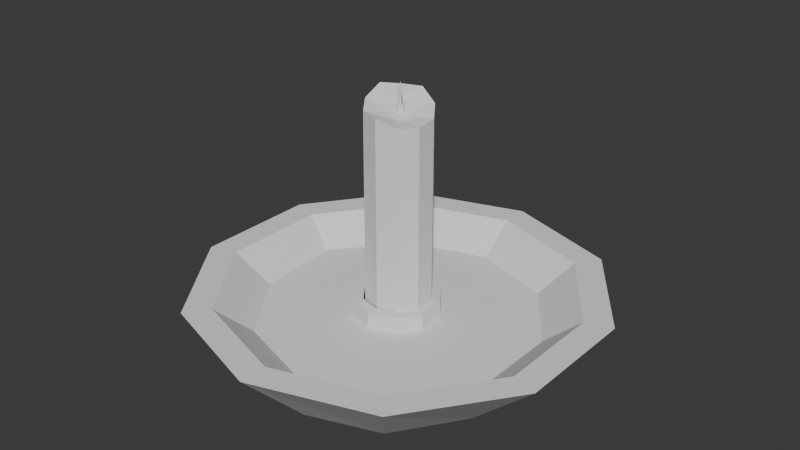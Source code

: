 # Source: Candle.blend  (saved by Blender 4.1.24; exported with 4.5.12 LTS)
import bpy
from mathutils import Matrix  # noqa: F401  (used for matrix-valued properties, if any)

bpy.ops.wm.read_factory_settings(use_empty=True)
scene = bpy.context.scene
scene.name = 'Scene'

# ---- collections
col_collection = bpy.data.collections.new('Collection'); scene.collection.children.link(col_collection)

# ---- world
world_world = bpy.data.worlds.new('World'); scene.world = world_world
world_world.use_nodes = True; world_world.node_tree.nodes.clear()
_N = world_world.node_tree.nodes; _L = world_world.node_tree.links
n0 = _N.new('ShaderNodeOutputWorld'); n0.name = 'World Output'; n0.location = (300, 300)
n1 = _N.new('ShaderNodeBackground'); n1.name = 'Background'; n1.location = (10, 300)
n1.inputs[0].default_value = (0.05088, 0.05088, 0.05088, 1.0)
_L.new(n1.outputs[0], n0.inputs[0])
n0.is_active_output = True
world_world.color = (0.05088, 0.05088, 0.05088)
world_world.use_sun_shadow = False
world_world.sun_shadow_jitter_overblur = 0.0

# ---- meshes
me_cylinder_001 = bpy.data.meshes.new('Cylinder.001')
me_cylinder_001.from_pydata([(0.0004534, 0.586, 1.054), (0.001519, 0.6172, 1.253), (0.3199, 0.4747, 1.054), (0.3638, 0.4994, 1.253), (0.5201, 0.1816, 1.054), (0.5877, 0.1909, 1.253), (0.5201, -0.1816, 1.054), (0.5877, -0.1904, 1.253), (0.3199, -0.4746, 1.054), (0.3638, -0.4989, 1.253), (0.0004538, -0.5859, 1.054), (0.001519, -0.6168, 1.253), (-0.3191, -0.4746, 1.054), (-0.3608, -0.4989, 1.253), (-0.5194, -0.1816, 1.054), (-0.5847, -0.1904, 1.253), (-0.5194, 0.1816, 1.054), (-0.6104, 0.1991, 1.253), (-0.3192, 0.4747, 1.054), (-0.3608, 0.4994, 1.253), (0.5305, 0.7283, 1.381), (0.001519, 0.9002, 1.381), (0.8575, 0.2783, 1.381), (0.8575, -0.2779, 1.381), (0.5305, -0.7279, 1.381), (0.001519, -0.8998, 1.381), (-0.5275, -0.7279, 1.381), (-0.8544, -0.2779, 1.381), (-0.8544, 0.2783, 1.381), (-0.5275, 0.7283, 1.381), (0.4576, 0.628, 1.381), (0.001519, 0.7762, 1.381), (0.7395, 0.24, 1.381), (0.7395, -0.2395, 1.381), (0.4576, -0.6275, 1.381), (0.001519, -0.7757, 1.381), (-0.4546, -0.6275, 1.381), (-0.7364, -0.2395, 1.381), (-0.7364, 0.24, 1.381), (-0.4546, 0.628, 1.381), (0.4576, 0.628, 1.381), (0.001519, 0.7762, 1.381), (0.7395, 0.24, 1.381), (0.7395, -0.2395, 1.381), (0.4576, -0.6275, 1.381), (0.001519, -0.7757, 1.381), (-0.4546, -0.6275, 1.381), (-0.7364, -0.2395, 1.381), (-0.7364, 0.24, 1.381), (-0.4546, 0.628, 1.381), (0.3638, 0.4994, 1.253), (0.001519, 0.6172, 1.253), (0.5877, 0.1909, 1.253), (0.5877, -0.1904, 1.253), (0.3638, -0.4989, 1.253), (0.001519, -0.6168, 1.253), (-0.3608, -0.4989, 1.253), (-0.5847, -0.1904, 1.253), (-0.6104, 0.1991, 1.253), (-0.3608, 0.4994, 1.253), (-0.02217, 0.2085, 1.085), (-0.0205, 0.1557, 1.325), (0.09413, 0.1707, 1.085), (0.06547, 0.1293, 1.325), (0.166, 0.07181, 1.085), (0.1178, 0.05524, 1.325), (0.166, -0.05048, 1.085), (0.1178, -0.03465, 1.325), (0.09413, -0.1494, 1.085), (0.06499, -0.1074, 1.325), (-0.02217, -0.1872, 1.085), (-0.0205, -0.1352, 1.325), (-0.1385, -0.1494, 1.085), (-0.1072, -0.1085, 1.325), (-0.2114, -0.05075, 1.085), (-0.1629, -0.03561, 1.325), (-0.2138, 0.07297, 1.085), (-0.1655, 0.05735, 1.325), (-0.1392, 0.1716, 1.085), (-0.1085, 0.1306, 1.325), (0.09059, 0.1632, 1.325), (-0.0205, 0.1993, 1.325), (0.1593, 0.0687, 1.325), (0.1593, -0.04811, 1.325), (0.09059, -0.1426, 1.325), (-0.0205, -0.1787, 1.325), (-0.1316, -0.1426, 1.325), (-0.2057, -0.04947, 1.325), (-0.2096, 0.07163, 1.325), (-0.1354, 0.1673, 1.325)], [], [(0, 21, 20, 2), (2, 20, 22, 4), (4, 22, 23, 6), (6, 23, 24, 8), (8, 24, 25, 10), (10, 25, 26, 12), (12, 26, 27, 14), (14, 27, 28, 16), (3, 1, 19, 17, 15, 13, 11, 9, 7, 5), (16, 28, 29, 18), (18, 29, 21, 0), (0, 2, 4, 6, 8, 10, 12, 14, 16, 18), (31, 30, 20, 21), (30, 32, 22, 20), (32, 33, 23, 22), (33, 34, 24, 23), (34, 35, 25, 24), (35, 36, 26, 25), (36, 37, 27, 26), (37, 38, 28, 27), (38, 39, 29, 28), (39, 31, 21, 29), (51, 50, 40, 41), (50, 52, 42, 40), (52, 53, 43, 42), (53, 54, 44, 43), (54, 55, 45, 44), (55, 56, 46, 45), (56, 57, 47, 46), (57, 58, 48, 47), (58, 59, 49, 48), (59, 51, 41, 49), (60, 81, 80, 62), (62, 80, 82, 64), (64, 82, 83, 66), (66, 83, 84, 68), (68, 84, 85, 70), (70, 85, 86, 72), (72, 86, 87, 74), (74, 87, 88, 76), (76, 88, 89, 78), (78, 89, 81, 60), (61, 63, 80, 81), (63, 65, 82, 80), (65, 67, 83, 82), (67, 69, 84, 83), (69, 71, 85, 84), (71, 73, 86, 85), (73, 75, 87, 86), (75, 77, 88, 87), (77, 79, 89, 88), (79, 61, 81, 89)])
_uv = me_cylinder_001.uv_layers.new(name='UVMap')
_uv.uv.foreach_set('vector', [1.0, 0.5, 1.0, 1.0, 0.9, 1.0, 0.9, 0.5, 0.9, 0.5, 0.9, 1.0, 0.8, 1.0, 0.8, 0.5, 0.8, 0.5, 0.8, 1.0, 0.7, 1.0, 0.7, 0.5, 0.7, 0.5, 0.7, 1.0, 0.6, 1.0, 0.6, 0.5, 0.6, 0.5, 0.6, 1.0, 0.5, 1.0, 0.5, 0.5, 0.5, 0.5, 0.5, 1.0, 0.4, 1.0, 0.4, 0.5, 0.4, 0.5, 0.4, 1.0, 0.3, 1.0, 0.3, 0.5, 0.3, 0.5, 0.3, 1.0, 0.2, 1.0, 0.2, 0.5, 0.3716, 0.4174, 0.25, 0.4569, 0.1284, 0.4174, 0.05321, 0.3139, 0.05321, 0.1861, 0.1284, 0.0826, 0.25, 0.04308, 0.3716, 0.0826, 0.4468, 0.1861, 0.4468, 0.3139, 0.2, 0.5, 0.2, 1.0, 0.1, 1.0, 0.1, 0.5, 0.1, 0.5, 0.1, 1.0, -7.451e-08, 1.0, -7.451e-08, 0.5, 0.75, 0.49, 0.8911, 0.4442, 0.9783, 0.3242, 0.9783, 0.1758, 0.8911, 0.05584, 0.75, 0.01, 0.6089, 0.05584, 0.5217, 0.1758, 0.5217, 0.3242, 0.6089, 0.4442, 0.25, 0.4569, 0.3716, 0.4174, 0.3911, 0.4442, 0.25, 0.49, 0.3716, 0.4174, 0.4468, 0.3139, 0.4783, 0.3242, 0.3911, 0.4442, 0.4468, 0.3139, 0.4468, 0.1861, 0.4783, 0.1758, 0.4783, 0.3242, 0.4468, 0.1861, 0.3716, 0.0826, 0.3911, 0.05584, 0.4783, 0.1758, 0.3716, 0.0826, 0.25, 0.04308, 0.25, 0.01, 0.3911, 0.05584, 0.25, 0.04308, 0.1284, 0.0826, 0.1089, 0.05584, 0.25, 0.01, 0.1284, 0.0826, 0.05321, 0.1861, 0.02175, 0.1758, 0.1089, 0.05584, 0.05321, 0.1861, 0.05321, 0.3139, 0.02175, 0.3242, 0.02175, 0.1758, 0.05321, 0.3139, 0.1284, 0.4174, 0.1089, 0.4442, 0.02175, 0.3242, 0.1284, 0.4174, 0.25, 0.4569, 0.25, 0.49, 0.1089, 0.4442, 0.25, 0.4569, 0.3716, 0.4174, 0.3716, 0.4174, 0.25, 0.4569, 0.3716, 0.4174, 0.4468, 0.3139, 0.4468, 0.3139, 0.3716, 0.4174, 0.4468, 0.3139, 0.4468, 0.1861, 0.4468, 0.1861, 0.4468, 0.3139, 0.4468, 0.1861, 0.3716, 0.0826, 0.3716, 0.0826, 0.4468, 0.1861, 0.3716, 0.0826, 0.25, 0.04308, 0.25, 0.04308, 0.3716, 0.0826, 0.25, 0.04308, 0.1284, 0.0826, 0.1284, 0.0826, 0.25, 0.04308, 0.1284, 0.0826, 0.05321, 0.1861, 0.05321, 0.1861, 0.1284, 0.0826, 0.05321, 0.1861, 0.05321, 0.3139, 0.05321, 0.3139, 0.05321, 0.1861, 0.05321, 0.3139, 0.1284, 0.4174, 0.1284, 0.4174, 0.05321, 0.3139, 0.1284, 0.4174, 0.25, 0.4569, 0.25, 0.4569, 0.1284, 0.4174, 1.0, 0.5, 1.0, 1.0, 0.9, 1.0, 0.9, 0.5, 0.9, 0.5, 0.9, 1.0, 0.8, 1.0, 0.8, 0.5, 0.8, 0.5, 0.8, 1.0, 0.7, 1.0, 0.7, 0.5, 0.7, 0.5, 0.7, 1.0, 0.6, 1.0, 0.6, 0.5, 0.6, 0.5, 0.6, 1.0, 0.5, 1.0, 0.5, 0.5, 0.5, 0.5, 0.5, 1.0, 0.4, 1.0, 0.4, 0.5, 0.4, 0.5, 0.4, 1.0, 0.3, 1.0, 0.3, 0.5, 0.3, 0.5, 0.3, 1.0, 0.2, 1.0, 0.2, 0.5, 0.2, 0.5, 0.2, 1.0, 0.1, 1.0, 0.1, 0.5, 0.1, 0.5, 0.1, 1.0, -7.451e-08, 1.0, -7.451e-08, 0.5, 0.25, 0.4347, 0.3586, 0.3994, 0.3911, 0.4442, 0.25, 0.49, 0.3586, 0.3994, 0.4257, 0.3071, 0.4783, 0.3242, 0.3911, 0.4442, 0.4257, 0.3071, 0.4257, 0.1929, 0.4783, 0.1758, 0.4783, 0.3242, 0.4257, 0.1929, 0.3586, 0.1006, 0.3911, 0.05584, 0.4783, 0.1758, 0.3586, 0.1006, 0.25, 0.06531, 0.25, 0.01, 0.3911, 0.05584, 0.25, 0.06531, 0.1414, 0.1006, 0.1089, 0.05584, 0.25, 0.01, 0.1414, 0.1006, 0.07435, 0.1929, 0.02175, 0.1758, 0.1089, 0.05584, 0.07435, 0.1929, 0.07435, 0.3071, 0.02175, 0.3242, 0.02175, 0.1758, 0.07435, 0.3071, 0.1414, 0.3994, 0.1089, 0.4442, 0.02175, 0.3242, 0.1414, 0.3994, 0.25, 0.4347, 0.25, 0.49, 0.1089, 0.4442])
me_cylinder_001.materials.append(None)
me_cylinder_001.update()
me_cylinder_002 = bpy.data.meshes.new('Cylinder.002')
me_cylinder_002.from_pydata([(-0.01354, 0.1571, 1.192), (-0.01463, 0.05197, 2.157), (0.07049, 0.1298, 1.192), (0.008427, 0.04455, 2.147), (0.1224, 0.05836, 1.192), (0.02264, 0.02492, 2.138), (0.1224, -0.03, 1.191), (0.02273, 0.001985, 2.134), (0.07049, -0.1015, 1.191), (0.009744, -0.01638, 2.136), (-0.01354, -0.1288, 1.191), (-0.01255, -0.02367, 2.141), (-0.09987, -0.1036, 1.191), (-0.03552, -0.0161, 2.146), (-0.1555, -0.03121, 1.215), (-0.04985, 0.003557, 2.153), (-0.1555, 0.06046, 1.234), (-0.04967, 0.02698, 2.16), (-0.09987, 0.1325, 1.215), (-0.03641, 0.0449, 2.162), (0.07049, 0.1298, 2.165), (-0.01354, 0.1571, 2.208), (0.1224, 0.05836, 2.136), (0.1224, -0.03, 2.124), (0.07049, -0.1015, 2.13), (-0.01354, -0.1288, 2.157), (-0.09757, -0.1015, 2.161), (-0.1495, -0.03, 2.182), (-0.1495, 0.05836, 2.22), (-0.09757, 0.1298, 2.207), (0.02923, 0.07305, 2.151), (-0.01354, 0.08695, 2.169), (0.05567, 0.03667, 2.134), (0.05567, -0.008308, 2.126), (0.02923, -0.04469, 2.129), (-0.01354, -0.05859, 2.139), (-0.05631, -0.04469, 2.149), (-0.08275, -0.008308, 2.162), (-0.08275, 0.03667, 2.175), (-0.05631, 0.07305, 2.177), (0.02101, 0.06173, 2.148), (-0.01354, 0.07295, 2.162), (0.04236, 0.03234, 2.134), (0.04236, -0.003982, 2.127), (0.02101, -0.03337, 2.129), (-0.01354, -0.04459, 2.137), (-0.04809, -0.03337, 2.146), (-0.06944, -0.003982, 2.157), (-0.06944, 0.03234, 2.167), (-0.04809, 0.06173, 2.169), (-0.007123, 0.04337, 1.538), (-0.008124, 0.02215, 2.178), (0.005195, 0.03789, 1.536), (-0.005159, 0.02141, 2.178), (0.01281, 0.02351, 1.535), (-0.001762, 0.01782, 2.178), (0.01281, 0.005718, 1.535), (-0.001762, 0.01258, 2.178), (0.005195, -0.00866, 1.536), (-0.005159, 0.008984, 2.178), (-0.007125, -0.01414, 1.538), (-0.008098, 0.008152, 2.178), (-0.01944, -0.008671, 1.536), (-0.01107, 0.00882, 2.178), (-0.02705, 0.005716, 1.535), (-0.01449, 0.01258, 2.178), (-0.02705, 0.02351, 1.535), (-0.01449, 0.01782, 2.178), (-0.01944, 0.03789, 1.536), (-0.01108, 0.02149, 2.178), (0.001932, 0.02604, 2.178), (-0.008041, 0.02871, 2.178), (0.008091, 0.01929, 2.178), (0.008091, 0.01108, 2.178), (0.001932, 0.004323, 2.178), (-0.008027, 0.001541, 2.178), (-0.01805, 0.004184, 2.178), (-0.02418, 0.01108, 2.178), (-0.02418, 0.01929, 2.178), (-0.01803, 0.02605, 2.178), (-0.008124, 0.02215, 2.209), (-0.005159, 0.02141, 2.209), (-0.001762, 0.01782, 2.209), (-0.001762, 0.01258, 2.209), (-0.005159, 0.008984, 2.209), (-0.008124, 0.008243, 2.209), (-0.01109, 0.008984, 2.209), (-0.01449, 0.01258, 2.209), (-0.01449, 0.01782, 2.209), (-0.01109, 0.02141, 2.209), (-0.005159, 0.02141, 2.113), (-0.008124, 0.02215, 2.113), (-0.001762, 0.01782, 2.113), (-0.001627, 0.01247, 2.113), (-0.005159, 0.008984, 2.113), (-0.008124, 0.008243, 2.113), (-0.01109, 0.008984, 2.113), (-0.01109, 0.02141, 2.113), (-0.01041, 0.02094, 2.228), (-0.006503, 0.01983, 2.228), (-0.004108, 0.01701, 2.228), (-0.004108, 0.01345, 2.228), (-0.006502, 0.01051, 2.228), (-0.0104, 0.009346, 2.228), (-0.01435, 0.01034, 2.228), (-0.01678, 0.01319, 2.228), (-0.01678, 0.01679, 2.228), (-0.01435, 0.01976, 2.228), (-0.007126, 0.01398, 2.27), (-0.009922, 0.02078, 2.235), (-0.007164, 0.01399, 2.27), (-0.005988, 0.01971, 2.235), (-0.007187, 0.01401, 2.27), (-0.003549, 0.01682, 2.235), (-0.007187, 0.01405, 2.27), (-0.003549, 0.01325, 2.235), (-0.007164, 0.01408, 2.27), (-0.005987, 0.01034, 2.235), (-0.007126, 0.01409, 2.27), (-0.00992, 0.009194, 2.235), (-0.007087, 0.01408, 2.27), (-0.01384, 0.01025, 2.235), (-0.007064, 0.01405, 2.27), (-0.01626, 0.01309, 2.235), (-0.007063, 0.01401, 2.27), (-0.01626, 0.01667, 2.235), (-0.007087, 0.01399, 2.27), (-0.01385, 0.01962, 2.235), (-0.01041, 0.02094, 2.164), (-0.006504, 0.01983, 2.164), (-0.004108, 0.01701, 2.164), (-0.004108, 0.01345, 2.164), (-0.006503, 0.01051, 2.164), (-0.0104, 0.009352, 2.164), (-0.01437, 0.01035, 2.164), (-0.01681, 0.01324, 2.164), (-0.01681, 0.01684, 2.164), (-0.01437, 0.01978, 2.164)], [], [(0, 21, 20, 2), (2, 20, 22, 4), (4, 22, 23, 6), (6, 23, 24, 8), (8, 24, 25, 10), (10, 25, 26, 12), (12, 26, 27, 14), (14, 27, 28, 16), (3, 1, 19, 17, 15, 13, 11, 9, 7, 5), (16, 28, 29, 18), (18, 29, 21, 0), (31, 30, 20, 21), (30, 32, 22, 20), (32, 33, 23, 22), (33, 34, 24, 23), (34, 35, 25, 24), (35, 36, 26, 25), (36, 37, 27, 26), (37, 38, 28, 27), (38, 39, 29, 28), (39, 31, 21, 29), (41, 40, 30, 31), (40, 42, 32, 30), (42, 43, 33, 32), (43, 44, 34, 33), (44, 45, 35, 34), (45, 46, 36, 35), (46, 47, 37, 36), (47, 48, 38, 37), (48, 49, 39, 38), (49, 41, 31, 39), (1, 3, 40, 41), (3, 5, 42, 40), (5, 7, 43, 42), (7, 9, 44, 43), (9, 11, 45, 44), (11, 13, 46, 45), (13, 15, 47, 46), (15, 17, 48, 47), (17, 19, 49, 48), (19, 1, 41, 49), (50, 71, 70, 52), (52, 70, 72, 54), (54, 72, 73, 56), (56, 73, 74, 58), (58, 74, 75, 60), (60, 75, 76, 62), (62, 76, 77, 64), (64, 77, 78, 66), (55, 53, 81, 82), (66, 78, 79, 68), (68, 79, 71, 50), (51, 53, 70, 71), (53, 55, 72, 70), (55, 57, 73, 72), (57, 59, 74, 73), (59, 61, 75, 74), (61, 63, 76, 75), (63, 65, 77, 76), (65, 67, 78, 77), (67, 69, 79, 78), (69, 51, 71, 79), (69, 67, 88, 89), (63, 61, 85, 86), (57, 55, 82, 83), (51, 69, 89, 80), (65, 63, 86, 87), (53, 51, 80, 81), (61, 59, 84, 85), (84, 83, 93, 94), (81, 80, 91, 90), (85, 84, 94, 95), (82, 81, 90, 92), (86, 85, 95, 96), (83, 82, 92, 93), (80, 89, 97, 91), (107, 127, 109, 98), (100, 113, 115, 101), (101, 115, 117, 102), (102, 117, 119, 103), (104, 121, 123, 105), (105, 123, 125, 106), (106, 125, 127, 107), (98, 109, 111, 99), (99, 111, 113, 100), (101, 102, 132, 131), (111, 109, 108, 110), (113, 111, 110, 112), (115, 113, 112, 114), (117, 115, 114, 116), (119, 117, 116, 118), (121, 119, 118, 120), (123, 121, 120, 122), (125, 123, 122, 124), (127, 125, 124, 126), (109, 127, 126, 108), (98, 99, 129, 128), (105, 106, 136, 135), (102, 103, 133, 132), (99, 100, 130, 129), (106, 107, 137, 136), (103, 104, 134, 133), (100, 101, 131, 130), (107, 98, 128, 137), (104, 105, 135, 134)])
_uv = me_cylinder_002.uv_layers.new(name='UVMap')
_uv.uv.foreach_set('vector', [1.0, 0.5, 1.0, 1.0, 0.9, 1.0, 0.9, 0.5, 0.9, 0.5, 0.9, 1.0, 0.8, 1.0, 0.8, 0.5, 0.8, 0.5, 0.8, 1.0, 0.7, 1.0, 0.7, 0.5, 0.7, 0.5, 0.7, 1.0, 0.6, 1.0, 0.6, 0.5, 0.6, 0.5, 0.6, 1.0, 0.5, 1.0, 0.5, 0.5, 0.5, 0.5, 0.5, 1.0, 0.4, 1.0, 0.4, 0.5, 0.4, 0.5, 0.4, 1.0, 0.3, 1.0, 0.3, 0.5, 0.3, 0.5, 0.3, 1.0, 0.2, 1.0, 0.2, 0.5, 0.287, 0.3009, 0.2478, 0.3137, 0.2113, 0.3018, 0.1893, 0.2715, 0.1896, 0.2317, 0.2133, 0.199, 0.2512, 0.1868, 0.2887, 0.199, 0.3111, 0.2294, 0.3112, 0.2677, 0.2, 0.5, 0.2, 1.0, 0.1, 1.0, 0.1, 0.5, 0.1, 0.5, 0.1, 1.0, -7.451e-08, 1.0, -7.451e-08, 0.5, 0.25, 0.3722, 0.3218, 0.3488, 0.3911, 0.4442, 0.25, 0.49, 0.3218, 0.3488, 0.3662, 0.2878, 0.4783, 0.3242, 0.3911, 0.4442, 0.3662, 0.2878, 0.3662, 0.2122, 0.4783, 0.1758, 0.4783, 0.3242, 0.3662, 0.2122, 0.3218, 0.1512, 0.3911, 0.05584, 0.4783, 0.1758, 0.3218, 0.1512, 0.25, 0.1278, 0.25, 0.01, 0.3911, 0.05584, 0.25, 0.1278, 0.1782, 0.1512, 0.1089, 0.05584, 0.25, 0.01, 0.1782, 0.1512, 0.1338, 0.2122, 0.02175, 0.1758, 0.1089, 0.05584, 0.1338, 0.2122, 0.1338, 0.2878, 0.02175, 0.3242, 0.02175, 0.1758, 0.1338, 0.2878, 0.1782, 0.3488, 0.1089, 0.4442, 0.02175, 0.3242, 0.1782, 0.3488, 0.25, 0.3722, 0.25, 0.49, 0.1089, 0.4442, 0.25, 0.3487, 0.308, 0.3298, 0.3218, 0.3488, 0.25, 0.3722, 0.308, 0.3298, 0.3438, 0.2805, 0.3662, 0.2878, 0.3218, 0.3488, 0.3438, 0.2805, 0.3438, 0.2195, 0.3662, 0.2122, 0.3662, 0.2878, 0.3438, 0.2195, 0.308, 0.1702, 0.3218, 0.1512, 0.3662, 0.2122, 0.308, 0.1702, 0.25, 0.1513, 0.25, 0.1278, 0.3218, 0.1512, 0.25, 0.1513, 0.192, 0.1702, 0.1782, 0.1512, 0.25, 0.1278, 0.192, 0.1702, 0.1562, 0.2195, 0.1338, 0.2122, 0.1782, 0.1512, 0.1562, 0.2195, 0.1562, 0.2805, 0.1338, 0.2878, 0.1338, 0.2122, 0.1562, 0.2805, 0.192, 0.3298, 0.1782, 0.3488, 0.1338, 0.2878, 0.192, 0.3298, 0.25, 0.3487, 0.25, 0.3722, 0.1782, 0.3488, 0.2478, 0.3137, 0.287, 0.3009, 0.308, 0.3298, 0.25, 0.3487, 0.287, 0.3009, 0.3112, 0.2677, 0.3438, 0.2805, 0.308, 0.3298, 0.3112, 0.2677, 0.3111, 0.2294, 0.3438, 0.2195, 0.3438, 0.2805, 0.3111, 0.2294, 0.2887, 0.199, 0.308, 0.1702, 0.3438, 0.2195, 0.2887, 0.199, 0.2512, 0.1868, 0.25, 0.1513, 0.308, 0.1702, 0.2512, 0.1868, 0.2133, 0.199, 0.192, 0.1702, 0.25, 0.1513, 0.2133, 0.199, 0.1896, 0.2317, 0.1562, 0.2195, 0.192, 0.1702, 0.1896, 0.2317, 0.1893, 0.2715, 0.1562, 0.2805, 0.1562, 0.2195, 0.1893, 0.2715, 0.2113, 0.3018, 0.192, 0.3298, 0.1562, 0.2805, 0.2113, 0.3018, 0.2478, 0.3137, 0.25, 0.3487, 0.192, 0.3298, 1.0, 0.5, 1.0, 1.0, 0.9, 1.0, 0.9, 0.5, 0.9, 0.5, 0.9, 1.0, 0.8, 1.0, 0.8, 0.5, 0.8, 0.5, 0.8, 1.0, 0.7, 1.0, 0.7, 0.5, 0.7, 0.5, 0.7, 1.0, 0.6, 1.0, 0.6, 0.5, 0.6, 0.5, 0.6, 1.0, 0.5, 1.0, 0.5, 0.5, 0.5, 0.5, 0.5, 1.0, 0.4, 1.0, 0.4, 0.5, 0.4, 0.5, 0.4, 1.0, 0.3, 1.0, 0.3, 0.5, 0.3, 0.5, 0.3, 1.0, 0.2, 1.0, 0.2, 0.5, 0.3411, 0.2988, 0.2925, 0.3657, 0.2925, 0.3657, 0.3411, 0.2988, 0.2, 0.5, 0.2, 1.0, 0.1, 1.0, 0.1, 0.5, 0.1, 0.5, 0.1, 1.0, -7.451e-08, 1.0, -7.451e-08, 0.5, 0.25, 0.3795, 0.2925, 0.3657, 0.3911, 0.4442, 0.25, 0.49, 0.2925, 0.3657, 0.3411, 0.2988, 0.4783, 0.3242, 0.3911, 0.4442, 0.3411, 0.2988, 0.3411, 0.2012, 0.4783, 0.1758, 0.4783, 0.3242, 0.3411, 0.2012, 0.2925, 0.1343, 0.3911, 0.05584, 0.4783, 0.1758, 0.2925, 0.1343, 0.25, 0.1205, 0.25, 0.01, 0.3911, 0.05584, 0.25, 0.1205, 0.2075, 0.1343, 0.1089, 0.05584, 0.25, 0.01, 0.2075, 0.1343, 0.1589, 0.2012, 0.02175, 0.1758, 0.1089, 0.05584, 0.1589, 0.2012, 0.1589, 0.2988, 0.02175, 0.3242, 0.02175, 0.1758, 0.1589, 0.2988, 0.2075, 0.3657, 0.1089, 0.4442, 0.02175, 0.3242, 0.2075, 0.3657, 0.25, 0.3795, 0.25, 0.49, 0.1089, 0.4442, 0.2075, 0.3657, 0.1589, 0.2988, 0.1589, 0.2988, 0.2075, 0.3657, 0.2075, 0.1343, 0.25, 0.1205, 0.25, 0.1205, 0.2075, 0.1343, 0.3411, 0.2012, 0.3411, 0.2988, 0.3411, 0.2988, 0.3411, 0.2012, 0.25, 0.3795, 0.2075, 0.3657, 0.2075, 0.3657, 0.25, 0.3795, 0.1589, 0.2012, 0.2075, 0.1343, 0.2075, 0.1343, 0.1589, 0.2012, 0.2925, 0.3657, 0.25, 0.3795, 0.25, 0.3795, 0.2925, 0.3657, 0.25, 0.1205, 0.2925, 0.1343, 0.2925, 0.1343, 0.25, 0.1205, 0.2925, 0.1343, 0.3411, 0.2012, 0.3411, 0.2012, 0.2925, 0.1343, 0.2925, 0.3657, 0.25, 0.3795, 0.25, 0.3795, 0.2925, 0.3657, 0.25, 0.1205, 0.2925, 0.1343, 0.2925, 0.1343, 0.25, 0.1205, 0.3411, 0.2988, 0.2925, 0.3657, 0.2925, 0.3657, 0.3411, 0.2988, 0.2075, 0.1343, 0.25, 0.1205, 0.25, 0.1205, 0.2075, 0.1343, 0.3411, 0.2012, 0.3411, 0.2988, 0.3411, 0.2988, 0.3411, 0.2012, 0.25, 0.3795, 0.2075, 0.3657, 0.2075, 0.3657, 0.25, 0.3795, 0.1, 0.5, 0.1, 0.58, -7.451e-08, 0.58, -7.451e-08, 0.5, 0.8, 0.5, 0.8, 0.58, 0.7, 0.58, 0.7, 0.5, 0.7, 0.5, 0.7, 0.58, 0.6, 0.58, 0.6, 0.5, 0.6, 0.5, 0.6, 0.58, 0.5, 0.58, 0.5, 0.5, 0.4, 0.5, 0.4, 0.58, 0.3, 0.58, 0.3, 0.5, 0.3, 0.5, 0.3, 0.58, 0.2, 0.58, 0.2, 0.5, 0.2, 0.5, 0.2, 0.58, 0.1, 0.58, 0.1, 0.5, 1.0, 0.5, 1.0, 0.58, 0.9, 0.58, 0.9, 0.5, 0.9, 0.5, 0.9, 0.58, 0.8, 0.58, 0.8, 0.5, 0.7, 0.5, 0.6, 0.5, 0.6, 0.5, 0.7, 0.5, 0.3911, 0.4442, 0.25, 0.49, 0.25, 0.2477, 0.2487, 0.2482, 0.4783, 0.3242, 0.3911, 0.4442, 0.2487, 0.2482, 0.2479, 0.2493, 0.4783, 0.1758, 0.4783, 0.3242, 0.2479, 0.2493, 0.2479, 0.2507, 0.3911, 0.05584, 0.4783, 0.1758, 0.2479, 0.2507, 0.2487, 0.2518, 0.25, 0.01, 0.3911, 0.05584, 0.2487, 0.2518, 0.25, 0.2523, 0.1089, 0.05584, 0.25, 0.01, 0.25, 0.2523, 0.2513, 0.2518, 0.02175, 0.1758, 0.1089, 0.05584, 0.2513, 0.2518, 0.2521, 0.2507, 0.02175, 0.3242, 0.02175, 0.1758, 0.2521, 0.2507, 0.2521, 0.2493, 0.1089, 0.4442, 0.02175, 0.3242, 0.2521, 0.2493, 0.2513, 0.2482, 0.25, 0.49, 0.1089, 0.4442, 0.2513, 0.2482, 0.25, 0.2477, 1.0, 0.5, 0.9, 0.5, 0.9, 0.5, 1.0, 0.5, 0.3, 0.5, 0.2, 0.5, 0.2, 0.5, 0.3, 0.5, 0.6, 0.5, 0.5, 0.5, 0.5, 0.5, 0.6, 0.5, 0.9, 0.5, 0.8, 0.5, 0.8, 0.5, 0.9, 0.5, 0.2, 0.5, 0.1, 0.5, 0.1, 0.5, 0.2, 0.5, 0.5, 0.5, 0.4, 0.5, 0.4, 0.5, 0.5, 0.5, 0.8, 0.5, 0.7, 0.5, 0.7, 0.5, 0.8, 0.5, 0.1, 0.5, -7.451e-08, 0.5, -7.451e-08, 0.5, 0.1, 0.5, 0.4, 0.5, 0.3, 0.5, 0.3, 0.5, 0.4, 0.5])
me_cylinder_002.update()

# ---- objects
ob_plate = bpy.data.objects.new('Plate', me_cylinder_001)
ob_candle = bpy.data.objects.new('Candle', me_cylinder_002)

# ---- transforms, parenting, visibility, modifiers, constraints
ob_plate.location = (0.0, 0.0, 0.0)
ob_candle.location = (0.0, 0.0, 0.0)

# ---- collection membership
col_collection.objects.link(ob_plate)
col_collection.objects.link(ob_candle)

# ---- scene / render settings (as saved in the file)
scene.frame_start = 1; scene.frame_end = 250; scene.frame_set(36)
scene.render.engine = 'BLENDER_EEVEE_NEXT'
scene.cycles.sampling_pattern = 'TABULATED_SOBOL'
scene.eevee.ray_tracing_options.trace_max_roughness = 0.0
bpy.context.view_layer.update()

# ---- added for rendering (the .blend has no active camera and no usable light): camera, sun
cam_auto = bpy.data.cameras.new('AutoCamera')
cam_auto.lens = 50.0
cam_auto.sensor_width = 36.0
cam_auto.clip_end = 1000.0
ob_auto_camera = bpy.data.objects.new('AutoCamera', cam_auto)
scene.collection.objects.link(ob_auto_camera)
ob_auto_camera.location = (2.5604, -3.07042, 3.7092)
ob_auto_camera.rotation_euler = (1.09748, -7.21219e-08, 0.694738)
scene.camera = ob_auto_camera
light_auto_sun = bpy.data.lights.new('AutoSun', 'SUN')
light_auto_sun.energy = 3.0
light_auto_sun.angle = 0.0523599
ob_auto_sun = bpy.data.objects.new('AutoSun', light_auto_sun)
scene.collection.objects.link(ob_auto_sun)
ob_auto_sun.rotation_euler = (0.872665, 0.174533, 0.523599)
bpy.context.view_layer.update()
